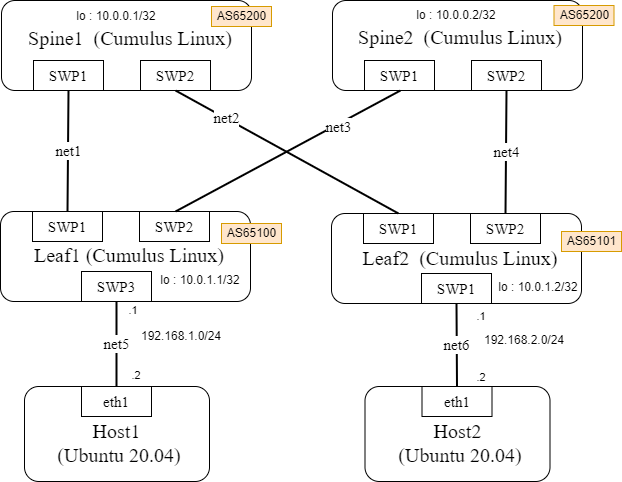

The diagram above was exported from draw.io. Its source (the exported page's mxGraphModel, read from the mxfile embedded in the PNG):
<mxGraphModel dx="699" dy="742" grid="1" gridSize="10" guides="1" tooltips="1" connect="1" arrows="1" fold="1" page="1" pageScale="1" pageWidth="827" pageHeight="1169" background="#ffffff" math="0" shadow="0">
  <root>
    <mxCell id="0" />
    <mxCell id="1" parent="0" />
    <mxCell id="2" value="" style="rounded=1;whiteSpace=wrap;html=1;" parent="1" vertex="1">
      <mxGeometry x="350" y="189" width="250" height="90" as="geometry" />
    </mxCell>
    <mxCell id="3" value="Spine1&amp;nbsp; (Cumulus Linux)" style="text;html=1;strokeColor=none;fillColor=none;align=center;verticalAlign=middle;whiteSpace=wrap;rounded=0;fontSize=20;fontFamily=Times New Roman;" parent="1" vertex="1">
      <mxGeometry x="369" y="211" width="220" height="30" as="geometry" />
    </mxCell>
    <mxCell id="6" value="SWP1" style="rounded=0;whiteSpace=wrap;html=1;fontFamily=Times New Roman;fontSize=15;" parent="1" vertex="1">
      <mxGeometry x="382" y="249" width="70" height="30" as="geometry" />
    </mxCell>
    <mxCell id="7" value="SWP2" style="rounded=0;whiteSpace=wrap;html=1;fontFamily=Times New Roman;fontSize=15;" parent="1" vertex="1">
      <mxGeometry x="489" y="249" width="70" height="30" as="geometry" />
    </mxCell>
    <mxCell id="8" value="" style="rounded=1;whiteSpace=wrap;html=1;" parent="1" vertex="1">
      <mxGeometry x="681" y="189" width="250" height="90" as="geometry" />
    </mxCell>
    <mxCell id="9" value="Spine2&amp;nbsp; (Cumulus Linux)" style="text;html=1;strokeColor=none;fillColor=none;align=center;verticalAlign=middle;whiteSpace=wrap;rounded=0;fontSize=20;fontFamily=Times New Roman;" parent="1" vertex="1">
      <mxGeometry x="699" y="210" width="220" height="30" as="geometry" />
    </mxCell>
    <mxCell id="10" value="SWP1" style="rounded=0;whiteSpace=wrap;html=1;fontFamily=Times New Roman;fontSize=15;" parent="1" vertex="1">
      <mxGeometry x="713" y="249" width="70" height="30" as="geometry" />
    </mxCell>
    <mxCell id="11" value="SWP2" style="rounded=0;whiteSpace=wrap;html=1;fontFamily=Times New Roman;fontSize=15;" parent="1" vertex="1">
      <mxGeometry x="820" y="249" width="70" height="30" as="geometry" />
    </mxCell>
    <mxCell id="21" value="" style="rounded=1;whiteSpace=wrap;html=1;" parent="1" vertex="1">
      <mxGeometry x="349" y="400" width="250" height="90" as="geometry" />
    </mxCell>
    <mxCell id="22" value="Leaf1 (Cumulus Linux)" style="text;html=1;strokeColor=none;fillColor=none;align=center;verticalAlign=middle;whiteSpace=wrap;rounded=0;fontSize=20;fontFamily=Times New Roman;" parent="1" vertex="1">
      <mxGeometry x="368" y="428" width="220" height="30" as="geometry" />
    </mxCell>
    <mxCell id="23" value="SWP1" style="rounded=0;whiteSpace=wrap;html=1;fontFamily=Times New Roman;fontSize=15;" parent="1" vertex="1">
      <mxGeometry x="381" y="400" width="70" height="30" as="geometry" />
    </mxCell>
    <mxCell id="24" value="SWP2" style="rounded=0;whiteSpace=wrap;html=1;fontFamily=Times New Roman;fontSize=15;" parent="1" vertex="1">
      <mxGeometry x="488" y="400" width="70" height="30" as="geometry" />
    </mxCell>
    <mxCell id="25" value="" style="rounded=1;whiteSpace=wrap;html=1;" parent="1" vertex="1">
      <mxGeometry x="680" y="402" width="250" height="90" as="geometry" />
    </mxCell>
    <mxCell id="26" value="Leaf2&amp;nbsp; (Cumulus Linux)" style="text;html=1;strokeColor=none;fillColor=none;align=center;verticalAlign=middle;whiteSpace=wrap;rounded=0;fontSize=20;fontFamily=Times New Roman;" parent="1" vertex="1">
      <mxGeometry x="699" y="431" width="220" height="30" as="geometry" />
    </mxCell>
    <mxCell id="27" value="SWP1" style="rounded=0;whiteSpace=wrap;html=1;fontFamily=Times New Roman;fontSize=15;" parent="1" vertex="1">
      <mxGeometry x="712" y="402" width="70" height="30" as="geometry" />
    </mxCell>
    <mxCell id="28" value="SWP2" style="rounded=0;whiteSpace=wrap;html=1;fontFamily=Times New Roman;fontSize=15;" parent="1" vertex="1">
      <mxGeometry x="819" y="402" width="70" height="30" as="geometry" />
    </mxCell>
    <mxCell id="29" value="SWP3" style="rounded=0;whiteSpace=wrap;html=1;fontFamily=Times New Roman;fontSize=15;" parent="1" vertex="1">
      <mxGeometry x="430" y="460" width="70" height="30" as="geometry" />
    </mxCell>
    <mxCell id="30" value="SWP1" style="rounded=0;whiteSpace=wrap;html=1;fontFamily=Times New Roman;fontSize=15;" parent="1" vertex="1">
      <mxGeometry x="770" y="462" width="70" height="30" as="geometry" />
    </mxCell>
    <mxCell id="31" value="" style="rounded=1;whiteSpace=wrap;html=1;" parent="1" vertex="1">
      <mxGeometry x="373" y="575" width="185" height="95" as="geometry" />
    </mxCell>
    <mxCell id="32" value="Host1&lt;br&gt;&amp;nbsp;(Ubuntu 20.04)" style="text;html=1;strokeColor=none;fillColor=none;align=center;verticalAlign=middle;whiteSpace=wrap;rounded=0;fontSize=20;fontFamily=Times New Roman;" parent="1" vertex="1">
      <mxGeometry x="373" y="605" width="185" height="52" as="geometry" />
    </mxCell>
    <mxCell id="40" value="eth1" style="rounded=0;whiteSpace=wrap;html=1;fontFamily=Times New Roman;fontSize=15;" parent="1" vertex="1">
      <mxGeometry x="430" y="575" width="70" height="30" as="geometry" />
    </mxCell>
    <mxCell id="41" value="" style="rounded=1;whiteSpace=wrap;html=1;" parent="1" vertex="1">
      <mxGeometry x="713.5" y="575" width="185" height="95" as="geometry" />
    </mxCell>
    <mxCell id="42" value="Host2&lt;br&gt;&amp;nbsp;(Ubuntu 20.04)" style="text;html=1;strokeColor=none;fillColor=none;align=center;verticalAlign=middle;whiteSpace=wrap;rounded=0;fontSize=20;fontFamily=Times New Roman;" parent="1" vertex="1">
      <mxGeometry x="713.5" y="605" width="185" height="52" as="geometry" />
    </mxCell>
    <mxCell id="43" value="eth1" style="rounded=0;whiteSpace=wrap;html=1;fontFamily=Times New Roman;fontSize=15;" parent="1" vertex="1">
      <mxGeometry x="770.5" y="575" width="70" height="30" as="geometry" />
    </mxCell>
    <mxCell id="44" value="net1" style="endArrow=none;html=1;fontFamily=Times New Roman;fontSize=15;entryX=0.5;entryY=1;entryDx=0;entryDy=0;exitX=0.5;exitY=0;exitDx=0;exitDy=0;strokeWidth=2;" parent="1" source="23" target="6" edge="1">
      <mxGeometry width="50" height="50" relative="1" as="geometry">
        <mxPoint x="770" y="500" as="sourcePoint" />
        <mxPoint x="820" y="450" as="targetPoint" />
      </mxGeometry>
    </mxCell>
    <mxCell id="45" value="" style="endArrow=none;html=1;fontFamily=Times New Roman;fontSize=15;entryX=0.5;entryY=1;entryDx=0;entryDy=0;exitX=0.5;exitY=0;exitDx=0;exitDy=0;strokeWidth=2;" parent="1" source="27" target="7" edge="1">
      <mxGeometry width="50" height="50" relative="1" as="geometry">
        <mxPoint x="426" y="410" as="sourcePoint" />
        <mxPoint x="427" y="289" as="targetPoint" />
      </mxGeometry>
    </mxCell>
    <mxCell id="50" value="net2" style="edgeLabel;html=1;align=center;verticalAlign=middle;resizable=0;points=[];fontSize=15;fontFamily=Times New Roman;" parent="45" vertex="1" connectable="0">
      <mxGeometry x="0.5469" y="-1" relative="1" as="geometry">
        <mxPoint as="offset" />
      </mxGeometry>
    </mxCell>
    <mxCell id="46" value="" style="endArrow=none;html=1;fontFamily=Times New Roman;fontSize=15;entryX=0.5;entryY=1;entryDx=0;entryDy=0;exitX=0.5;exitY=0;exitDx=0;exitDy=0;strokeWidth=2;" parent="1" edge="1">
      <mxGeometry width="50" height="50" relative="1" as="geometry">
        <mxPoint x="524" y="400" as="sourcePoint" />
        <mxPoint x="749" y="279" as="targetPoint" />
      </mxGeometry>
    </mxCell>
    <mxCell id="51" value="net3" style="edgeLabel;html=1;align=center;verticalAlign=middle;resizable=0;points=[];fontSize=15;fontFamily=Times New Roman;" parent="46" vertex="1" connectable="0">
      <mxGeometry x="0.4358" y="-1" relative="1" as="geometry">
        <mxPoint x="1" as="offset" />
      </mxGeometry>
    </mxCell>
    <mxCell id="47" value="net4" style="endArrow=none;html=1;fontFamily=Times New Roman;fontSize=15;entryX=0.5;entryY=1;entryDx=0;entryDy=0;exitX=0.5;exitY=0;exitDx=0;exitDy=0;strokeWidth=2;" parent="1" source="28" target="11" edge="1">
      <mxGeometry width="50" height="50" relative="1" as="geometry">
        <mxPoint x="533" y="410" as="sourcePoint" />
        <mxPoint x="758" y="289" as="targetPoint" />
      </mxGeometry>
    </mxCell>
    <mxCell id="48" value="net5" style="endArrow=none;html=1;fontFamily=Times New Roman;fontSize=15;entryX=0.5;entryY=1;entryDx=0;entryDy=0;exitX=0.5;exitY=0;exitDx=0;exitDy=0;strokeWidth=2;" parent="1" source="40" target="29" edge="1">
      <mxGeometry width="50" height="50" relative="1" as="geometry">
        <mxPoint x="864" y="412" as="sourcePoint" />
        <mxPoint x="865" y="289" as="targetPoint" />
      </mxGeometry>
    </mxCell>
    <mxCell id="49" value="net6" style="endArrow=none;html=1;fontFamily=Times New Roman;fontSize=15;entryX=0.5;entryY=1;entryDx=0;entryDy=0;exitX=0.5;exitY=0;exitDx=0;exitDy=0;strokeWidth=2;" parent="1" source="43" target="30" edge="1">
      <mxGeometry width="50" height="50" relative="1" as="geometry">
        <mxPoint x="475" y="585" as="sourcePoint" />
        <mxPoint x="475" y="500" as="targetPoint" />
      </mxGeometry>
    </mxCell>
    <mxCell id="52" value="lo : 10.0.1.1/32" style="text;html=1;strokeColor=none;fillColor=none;align=center;verticalAlign=middle;whiteSpace=wrap;rounded=0;" parent="1" vertex="1">
      <mxGeometry x="489" y="454" width="120" height="30" as="geometry" />
    </mxCell>
    <mxCell id="56" value="192.168.1.0/24" style="text;html=1;strokeColor=none;fillColor=none;align=center;verticalAlign=middle;whiteSpace=wrap;rounded=0;" parent="1" vertex="1">
      <mxGeometry x="500" y="510" width="60" height="30" as="geometry" />
    </mxCell>
    <mxCell id="57" value="192.168.2.0/24" style="text;html=1;strokeColor=none;fillColor=none;align=center;verticalAlign=middle;whiteSpace=wrap;rounded=0;" parent="1" vertex="1">
      <mxGeometry x="842.5" y="514" width="60" height="30" as="geometry" />
    </mxCell>
    <mxCell id="62" value=".1" style="text;html=1;strokeColor=none;fillColor=none;align=center;verticalAlign=middle;whiteSpace=wrap;rounded=0;fontSize=11;" parent="1" vertex="1">
      <mxGeometry x="452" y="484" width="60" height="30" as="geometry" />
    </mxCell>
    <mxCell id="63" value=".1" style="text;html=1;strokeColor=none;fillColor=none;align=center;verticalAlign=middle;whiteSpace=wrap;rounded=0;fontSize=11;" parent="1" vertex="1">
      <mxGeometry x="800" y="490" width="60" height="30" as="geometry" />
    </mxCell>
    <mxCell id="69" value=".2" style="text;html=1;strokeColor=none;fillColor=none;align=center;verticalAlign=middle;whiteSpace=wrap;rounded=0;fontSize=11;" parent="1" vertex="1">
      <mxGeometry x="455" y="549" width="60" height="30" as="geometry" />
    </mxCell>
    <mxCell id="70" value=".2" style="text;html=1;strokeColor=none;fillColor=none;align=center;verticalAlign=middle;whiteSpace=wrap;rounded=0;fontSize=11;" parent="1" vertex="1">
      <mxGeometry x="800" y="551" width="60" height="30" as="geometry" />
    </mxCell>
    <mxCell id="71" value="lo : 10.0.1.2/32" style="text;html=1;strokeColor=none;fillColor=none;align=center;verticalAlign=middle;whiteSpace=wrap;rounded=0;" parent="1" vertex="1">
      <mxGeometry x="827" y="461" width="120" height="30" as="geometry" />
    </mxCell>
    <mxCell id="72" value="lo : 10.0.0.1/32" style="text;html=1;strokeColor=none;fillColor=none;align=center;verticalAlign=middle;whiteSpace=wrap;rounded=0;" parent="1" vertex="1">
      <mxGeometry x="405" y="190" width="120" height="30" as="geometry" />
    </mxCell>
    <mxCell id="73" value="lo : 10.0.0.2/32" style="text;html=1;strokeColor=none;fillColor=none;align=center;verticalAlign=middle;whiteSpace=wrap;rounded=0;" parent="1" vertex="1">
      <mxGeometry x="745" y="189" width="120" height="30" as="geometry" />
    </mxCell>
    <mxCell id="74" value="AS65200" style="text;html=1;align=center;verticalAlign=middle;resizable=0;points=[];autosize=1;strokeColor=#d79b00;fillColor=#ffe6cc;" vertex="1" parent="1">
      <mxGeometry x="560" y="195" width="60" height="20" as="geometry" />
    </mxCell>
    <mxCell id="75" value="AS65200" style="text;html=1;align=center;verticalAlign=middle;resizable=0;points=[];autosize=1;strokeColor=#d79b00;fillColor=#ffe6cc;" vertex="1" parent="1">
      <mxGeometry x="902.5" y="194" width="60" height="20" as="geometry" />
    </mxCell>
    <mxCell id="76" value="AS65100" style="text;html=1;align=center;verticalAlign=middle;resizable=0;points=[];autosize=1;strokeColor=#d79b00;fillColor=#ffe6cc;" vertex="1" parent="1">
      <mxGeometry x="570" y="412" width="60" height="20" as="geometry" />
    </mxCell>
    <mxCell id="77" value="AS65101" style="text;html=1;align=center;verticalAlign=middle;resizable=0;points=[];autosize=1;strokeColor=#d79b00;fillColor=#ffe6cc;" vertex="1" parent="1">
      <mxGeometry x="910" y="420" width="60" height="20" as="geometry" />
    </mxCell>
  </root>
</mxGraphModel>